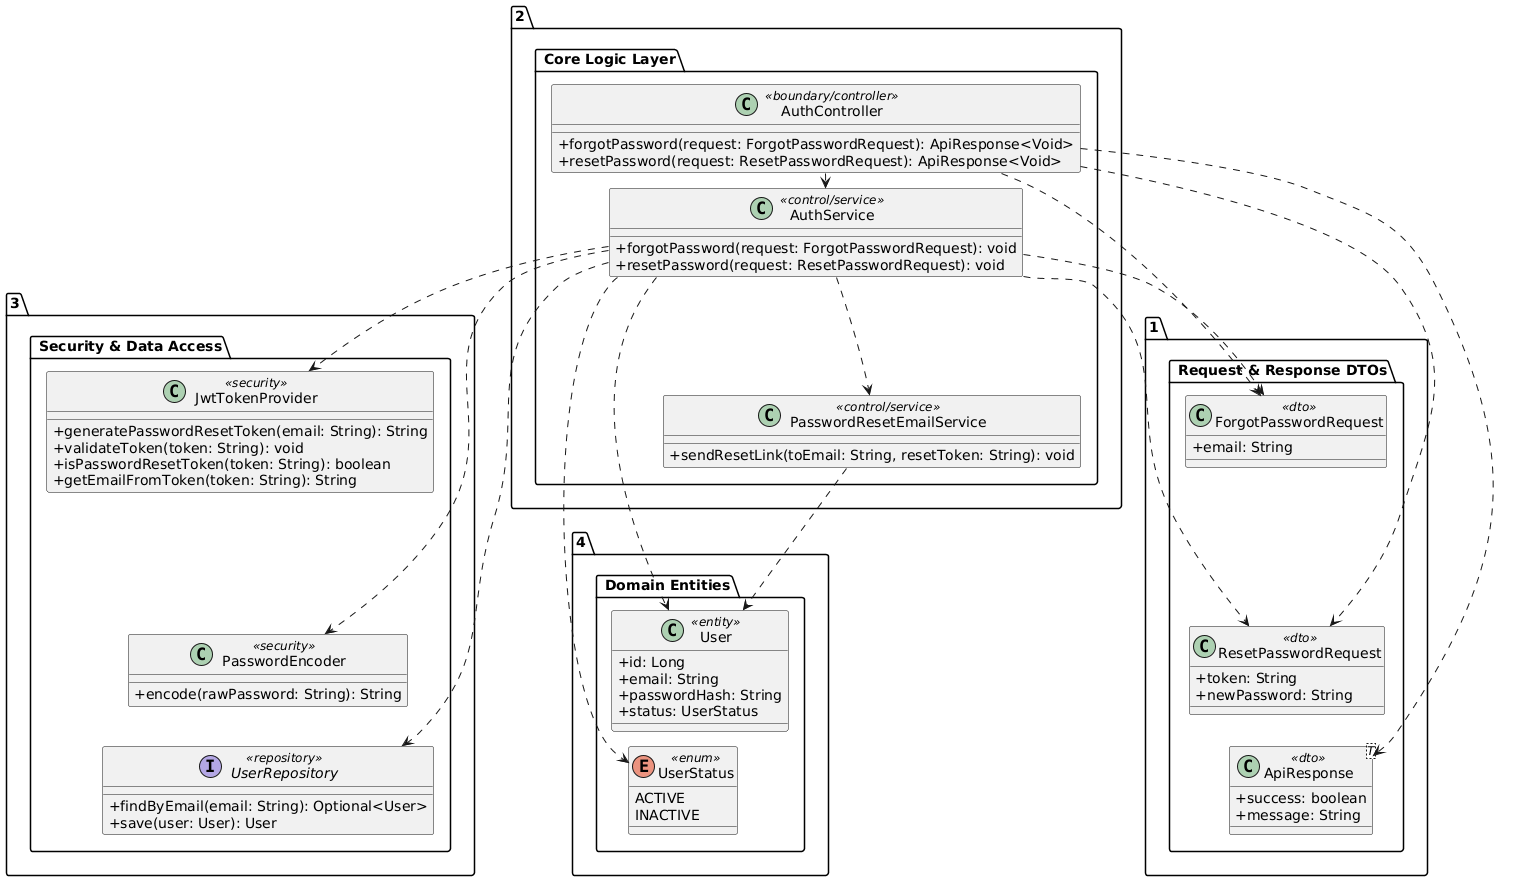

The diagram above was rendered by PlantUML. Its source (embedded in the PNG):
@startuml
skinparam classAttributeIconSize 0
skinparam ranksep 15
skinparam nodesep 25

package "1. Request & Response DTOs" {
    class ForgotPasswordRequest <<dto>> {
        + email: String
    }
    class ResetPasswordRequest <<dto>> {
        + token: String
        + newPassword: String
    }
    class ApiResponse<T> <<dto>> {
        + success: boolean
        + message: String
    }

    ForgotPasswordRequest -[hidden]down-> ResetPasswordRequest
    ResetPasswordRequest -[hidden]down-> ApiResponse
}

package "2. Core Logic Layer" {
    class AuthController <<boundary/controller>> {
        + forgotPassword(request: ForgotPasswordRequest): ApiResponse<Void>
        + resetPassword(request: ResetPasswordRequest): ApiResponse<Void>
    }
    class AuthService <<control/service>> {
        + forgotPassword(request: ForgotPasswordRequest): void
        + resetPassword(request: ResetPasswordRequest): void
    }
    class PasswordResetEmailService <<control/service>> {
        + sendResetLink(toEmail: String, resetToken: String): void
    }

    AuthController -[hidden]down-> AuthService
    AuthService -[hidden]down-> PasswordResetEmailService
}

package "3. Security & Data Access" {
    class JwtTokenProvider <<security>> {
        + generatePasswordResetToken(email: String): String
        + validateToken(token: String): void
        + isPasswordResetToken(token: String): boolean
        + getEmailFromToken(token: String): String
    }
    class PasswordEncoder <<security>> {
        + encode(rawPassword: String): String
    }
    interface UserRepository <<repository>> {
        + findByEmail(email: String): Optional<User>
        + save(user: User): User
    }

    JwtTokenProvider -[hidden]down-> PasswordEncoder
    PasswordEncoder -[hidden]down-> UserRepository
}

package "4. Domain Entities" {
    class User <<entity>> {
        + id: Long
        + email: String
        + passwordHash: String
        + status: UserStatus
    }
    enum UserStatus <<enum>> {
        ACTIVE
        INACTIVE
    }

    User -[hidden]down-> UserStatus
}

' Complete Dependencies
AuthController ..> ForgotPasswordRequest
AuthController ..> ResetPasswordRequest
AuthController ..> ApiResponse
AuthController ..> AuthService

AuthService ..> ForgotPasswordRequest
AuthService ..> ResetPasswordRequest
AuthService ..> UserRepository
AuthService ..> PasswordResetEmailService
AuthService ..> JwtTokenProvider
AuthService ..> PasswordEncoder
AuthService ..> User
AuthService ..> UserStatus

PasswordResetEmailService ..> User
@endum